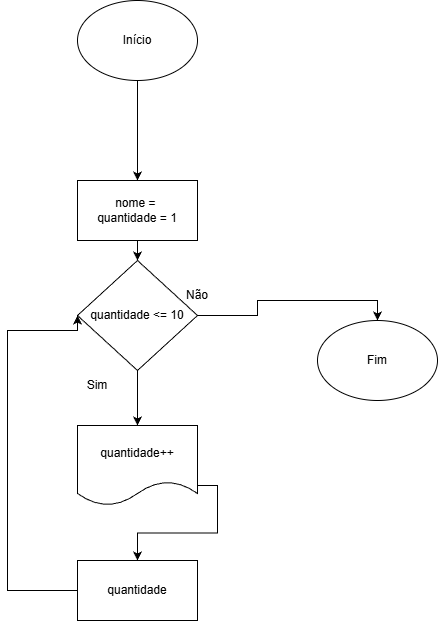

The diagram above was exported from draw.io. Its source (the exported page's mxGraphModel, read from the mxfile embedded in the PNG):
<mxGraphModel dx="464" dy="832" grid="1" gridSize="10" guides="1" tooltips="1" connect="1" arrows="1" fold="1" page="1" pageScale="1" pageWidth="827" pageHeight="1169" math="0" shadow="0">
  <root>
    <mxCell id="0" />
    <mxCell id="1" parent="0" />
    <mxCell id="mShIVYnB0TZCSGcpXdki-3" edge="1" parent="1" source="mShIVYnB0TZCSGcpXdki-1" style="edgeStyle=orthogonalEdgeStyle;rounded=0;orthogonalLoop=1;jettySize=auto;html=1;exitX=0.5;exitY=1;exitDx=0;exitDy=0;entryX=0.5;entryY=0;entryDx=0;entryDy=0;" target="mShIVYnB0TZCSGcpXdki-4">
      <mxGeometry relative="1" as="geometry">
        <mxPoint x="240" y="240" as="targetPoint" />
      </mxGeometry>
    </mxCell>
    <mxCell id="mShIVYnB0TZCSGcpXdki-1" parent="1" style="ellipse;whiteSpace=wrap;html=1;" value="Início" vertex="1">
      <mxGeometry height="80" width="120" x="180" y="80" as="geometry" />
    </mxCell>
    <mxCell id="mShIVYnB0TZCSGcpXdki-6" edge="1" parent="1" source="mShIVYnB0TZCSGcpXdki-4" style="edgeStyle=orthogonalEdgeStyle;rounded=0;orthogonalLoop=1;jettySize=auto;html=1;exitX=0.5;exitY=1;exitDx=0;exitDy=0;entryX=0.5;entryY=0;entryDx=0;entryDy=0;" target="mShIVYnB0TZCSGcpXdki-5">
      <mxGeometry relative="1" as="geometry" />
    </mxCell>
    <mxCell id="mShIVYnB0TZCSGcpXdki-4" parent="1" style="rounded=0;whiteSpace=wrap;html=1;" value="nome =&amp;nbsp;&lt;div&gt;quantidade = 1&lt;/div&gt;" vertex="1">
      <mxGeometry height="60" width="120" x="180" y="260" as="geometry" />
    </mxCell>
    <mxCell id="mShIVYnB0TZCSGcpXdki-8" edge="1" parent="1" source="mShIVYnB0TZCSGcpXdki-5" style="edgeStyle=orthogonalEdgeStyle;rounded=0;orthogonalLoop=1;jettySize=auto;html=1;exitX=0.5;exitY=1;exitDx=0;exitDy=0;entryX=0.5;entryY=0;entryDx=0;entryDy=0;" target="mShIVYnB0TZCSGcpXdki-7">
      <mxGeometry relative="1" as="geometry" />
    </mxCell>
    <mxCell id="mShIVYnB0TZCSGcpXdki-14" edge="1" parent="1" source="mShIVYnB0TZCSGcpXdki-5" style="edgeStyle=orthogonalEdgeStyle;rounded=0;orthogonalLoop=1;jettySize=auto;html=1;exitX=1;exitY=0.5;exitDx=0;exitDy=0;entryX=0.5;entryY=0;entryDx=0;entryDy=0;" target="mShIVYnB0TZCSGcpXdki-13">
      <mxGeometry relative="1" as="geometry" />
    </mxCell>
    <mxCell id="mShIVYnB0TZCSGcpXdki-5" parent="1" style="rhombus;whiteSpace=wrap;html=1;" value="quantidade &amp;lt;= 10" vertex="1">
      <mxGeometry height="110" width="120" x="180" y="340" as="geometry" />
    </mxCell>
    <mxCell id="mShIVYnB0TZCSGcpXdki-10" edge="1" parent="1" source="mShIVYnB0TZCSGcpXdki-7" style="edgeStyle=orthogonalEdgeStyle;rounded=0;orthogonalLoop=1;jettySize=auto;html=1;exitX=1;exitY=0.75;exitDx=0;exitDy=0;entryX=0.5;entryY=0;entryDx=0;entryDy=0;" target="mShIVYnB0TZCSGcpXdki-9">
      <mxGeometry relative="1" as="geometry" />
    </mxCell>
    <mxCell id="mShIVYnB0TZCSGcpXdki-7" parent="1" style="shape=document;whiteSpace=wrap;html=1;boundedLbl=1;" value="quantidade++" vertex="1">
      <mxGeometry height="80" width="120" x="180" y="505" as="geometry" />
    </mxCell>
    <mxCell id="mShIVYnB0TZCSGcpXdki-12" edge="1" parent="1" style="rounded=0;orthogonalLoop=1;jettySize=auto;html=1;entryX=0;entryY=0.5;entryDx=0;entryDy=0;edgeStyle=orthogonalEdgeStyle;" target="mShIVYnB0TZCSGcpXdki-5">
      <mxGeometry relative="1" as="geometry">
        <Array as="points">
          <mxPoint x="110" y="670" />
          <mxPoint x="110" y="410" />
        </Array>
        <mxPoint x="180" y="670" as="sourcePoint" />
        <mxPoint x="170" y="400" as="targetPoint" />
      </mxGeometry>
    </mxCell>
    <mxCell id="mShIVYnB0TZCSGcpXdki-9" parent="1" style="rounded=0;whiteSpace=wrap;html=1;" value="quantidade" vertex="1">
      <mxGeometry height="60" width="120" x="180" y="640" as="geometry" />
    </mxCell>
    <mxCell id="mShIVYnB0TZCSGcpXdki-13" parent="1" style="ellipse;whiteSpace=wrap;html=1;" value="Fim" vertex="1">
      <mxGeometry height="80" width="120" x="420" y="400" as="geometry" />
    </mxCell>
    <mxCell id="mShIVYnB0TZCSGcpXdki-16" parent="1" style="text;html=1;whiteSpace=wrap;strokeColor=none;fillColor=none;align=center;verticalAlign=middle;rounded=0;" value="Não" vertex="1">
      <mxGeometry height="30" width="60" x="270" y="360" as="geometry" />
    </mxCell>
    <mxCell id="mShIVYnB0TZCSGcpXdki-17" parent="1" style="text;html=1;whiteSpace=wrap;strokeColor=none;fillColor=none;align=center;verticalAlign=middle;rounded=0;" value="Sim" vertex="1">
      <mxGeometry height="30" width="60" x="170" y="450" as="geometry" />
    </mxCell>
  </root>
</mxGraphModel>